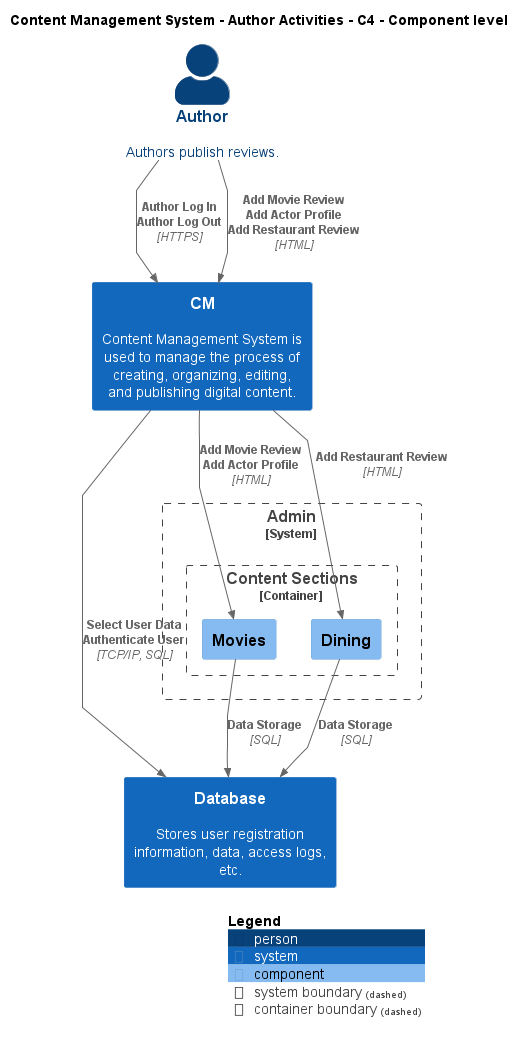

The diagram above was rendered by PlantUML. Its source (embedded in the PNG):
@startuml
!include ..\..\..\.c4s\C4_Component.puml

AddElementTag("c4interflow:lifecycle:new", $bgColor=green, $fontColor=#ffffff, $borderColor=green, $shadowing="False")
AddElementTag("c4interflow:lifecycle:changed", $bgColor=orange, $fontColor=#ffffff, $borderColor=orange, $shadowing="False")
AddElementTag("c4interflow:lifecycle:removed", $bgColor=red, $fontColor=#ffffff, $borderColor=red, $shadowing="False")

AddRelTag("c4interflow:lifecycle:new", $textColor=green, $lineColor=green)
AddRelTag("c4interflow:lifecycle:changed", $textColor=orange, $lineColor=orange)
AddRelTag("c4interflow:lifecycle:removed", $textColor=red, $lineColor=red)

SHOW_PERSON_PORTRAIT()
LAYOUT_TOP_DOWN()

skinparam linetype polyline

title Content Management System - Author Activities - C4 - Component level

Person(ContentManagementSystem.Actors.Author, "Author", "Authors publish reviews.")
System(ContentManagementSystem.SoftwareSystems.CM, "CM", "Content Management System is used to manage the process of creating, organizing, editing, and publishing digital content.")
System(ContentManagementSystem.SoftwareSystems.Database, "Database", "Stores user registration information, data, access logs, etc.")

System_Boundary(ContentManagementSystem.SoftwareSystems.Admin, "Admin") {
    
Container_Boundary(ContentManagementSystem.SoftwareSystems.Admin.Containers.ContentSections, "Content Sections") {
    Component(ContentManagementSystem.SoftwareSystems.Admin.Containers.ContentSections.Components.Movies, "Movies", "", "")
    Component(ContentManagementSystem.SoftwareSystems.Admin.Containers.ContentSections.Components.Dining, "Dining", "", "")
}
}

Rel(ContentManagementSystem.Actors.Author, ContentManagementSystem.SoftwareSystems.CM, "Author Log In\nAuthor Log Out", "HTTPS", $tags="protocol:https")
Rel(ContentManagementSystem.Actors.Author, ContentManagementSystem.SoftwareSystems.CM, "Add Movie Review\nAdd Actor Profile\nAdd Restaurant Review", "HTML", $tags="protocol:html")
Rel(ContentManagementSystem.SoftwareSystems.CM, ContentManagementSystem.SoftwareSystems.Database, "Select User Data\nAuthenticate User", "TCP/IP, SQL", $tags="protocol:tcp/ip, sql")
Rel(ContentManagementSystem.SoftwareSystems.CM, ContentManagementSystem.SoftwareSystems.Admin.Containers.ContentSections.Components.Movies, "Add Movie Review\nAdd Actor Profile", "HTML", $tags="protocol:html")
Rel(ContentManagementSystem.SoftwareSystems.Admin.Containers.ContentSections.Components.Movies, ContentManagementSystem.SoftwareSystems.Database, "Data Storage", "SQL", $tags="protocol:sql")
Rel(ContentManagementSystem.SoftwareSystems.CM, ContentManagementSystem.SoftwareSystems.Admin.Containers.ContentSections.Components.Dining, "Add Restaurant Review", "HTML", $tags="protocol:html")
Rel(ContentManagementSystem.SoftwareSystems.Admin.Containers.ContentSections.Components.Dining, ContentManagementSystem.SoftwareSystems.Database, "Data Storage", "SQL", $tags="protocol:sql")


SHOW_LEGEND()
@enduml